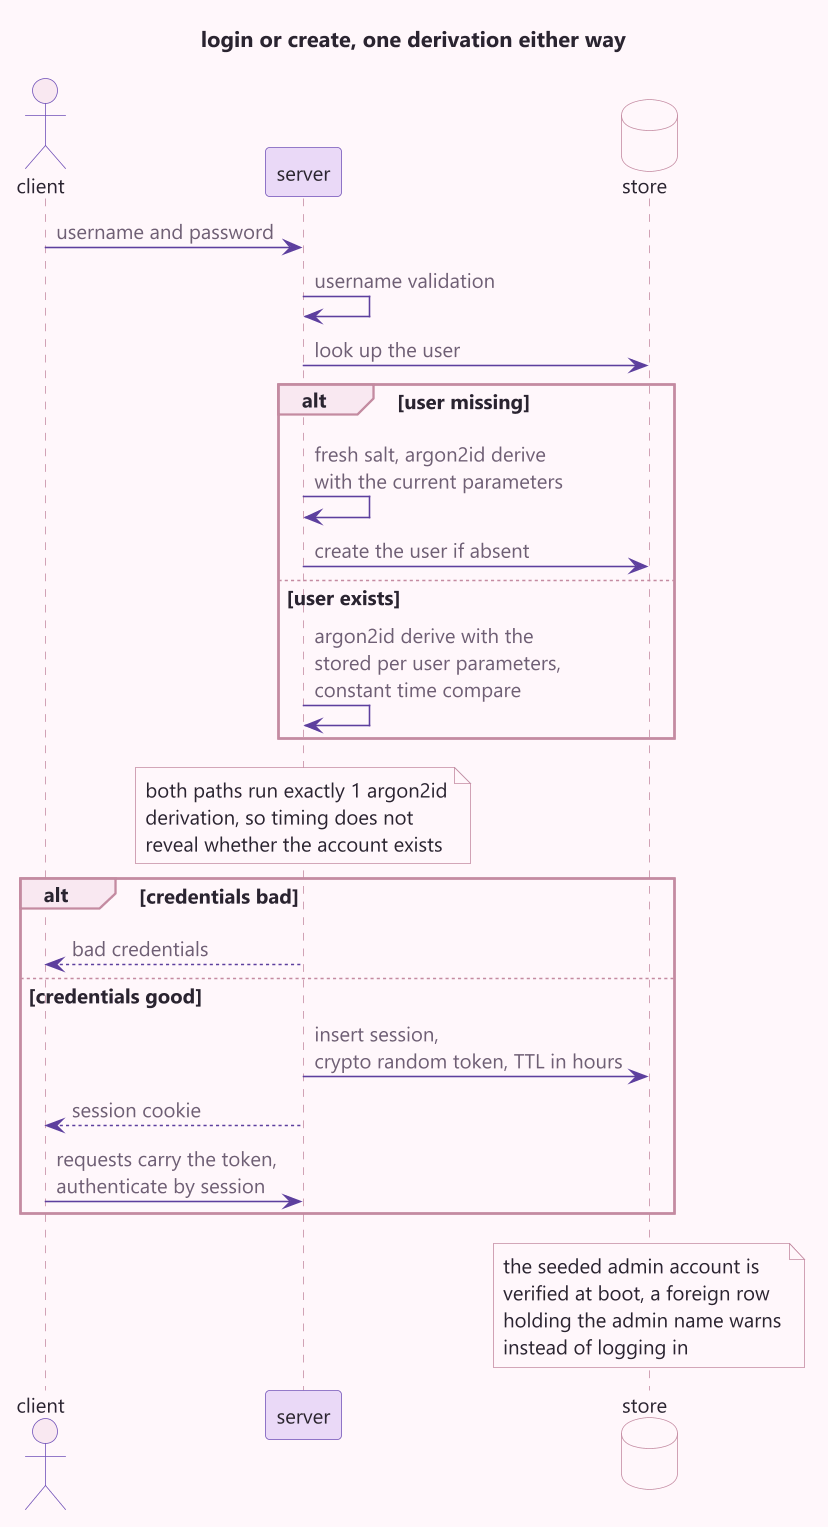

The diagram above was rendered by PlantUML. Its source (embedded in the PNG):
@startuml auth-session
!include common.iuml
title login or create, one derivation either way

actor "client" as client
participant "server" as server
database "store" as store

client -> server : username and password
server -> server : username validation
server -> store : look up the user
alt user missing
  server -> server : fresh salt, argon2id derive\nwith the current parameters
  server -> store : create the user if absent
else user exists
  server -> server : argon2id derive with the\nstored per user parameters,\nconstant time compare
end
note over server
  both paths run exactly 1 argon2id
  derivation, so timing does not
  reveal whether the account exists
end note
alt credentials bad
  server --> client : bad credentials
else credentials good
  server -> store : insert session,\ncrypto random token, TTL in hours
  server --> client : session cookie
  client -> server : requests carry the token,\nauthenticate by session
end
note over store
  the seeded admin account is
  verified at boot, a foreign row
  holding the admin name warns
  instead of logging in
end note
@enduml